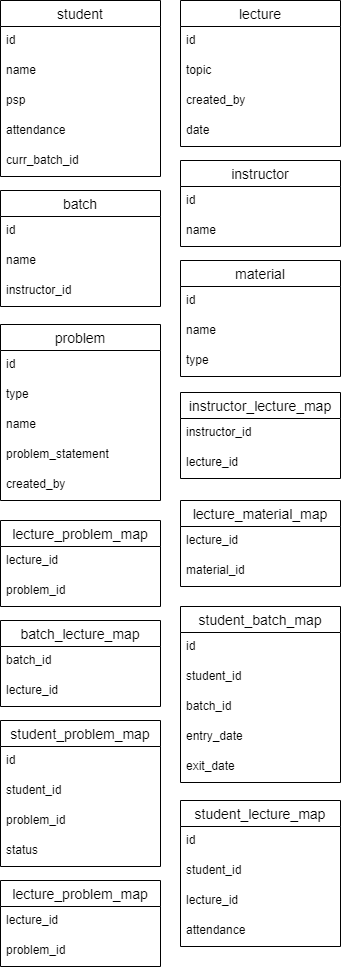

The diagram above was exported from draw.io. Its source (the exported page's mxGraphModel, read from the mxfile embedded in the PNG):
<mxGraphModel dx="1938" dy="693" grid="1" gridSize="10" guides="1" tooltips="1" connect="1" arrows="1" fold="1" page="1" pageScale="1" pageWidth="850" pageHeight="1100" math="0" shadow="0">
  <root>
    <mxCell id="0" />
    <mxCell id="1" parent="0" />
    <mxCell id="tuRn9ERMKXJBteVGcmyc-4" value="student" style="swimlane;fontStyle=0;childLayout=stackLayout;horizontal=1;startSize=26;horizontalStack=0;resizeParent=1;resizeParentMax=0;resizeLast=0;collapsible=1;marginBottom=0;align=center;fontSize=14;" vertex="1" parent="1">
      <mxGeometry x="20" y="20" width="160" height="176" as="geometry">
        <mxRectangle x="20" y="20" width="90" height="30" as="alternateBounds" />
      </mxGeometry>
    </mxCell>
    <mxCell id="tuRn9ERMKXJBteVGcmyc-5" value="id" style="text;strokeColor=none;fillColor=none;spacingLeft=4;spacingRight=4;overflow=hidden;rotatable=0;points=[[0,0.5],[1,0.5]];portConstraint=eastwest;fontSize=12;" vertex="1" parent="tuRn9ERMKXJBteVGcmyc-4">
      <mxGeometry y="26" width="160" height="30" as="geometry" />
    </mxCell>
    <mxCell id="tuRn9ERMKXJBteVGcmyc-6" value="name" style="text;strokeColor=none;fillColor=none;spacingLeft=4;spacingRight=4;overflow=hidden;rotatable=0;points=[[0,0.5],[1,0.5]];portConstraint=eastwest;fontSize=12;" vertex="1" parent="tuRn9ERMKXJBteVGcmyc-4">
      <mxGeometry y="56" width="160" height="30" as="geometry" />
    </mxCell>
    <mxCell id="tuRn9ERMKXJBteVGcmyc-24" value="psp" style="text;strokeColor=none;fillColor=none;spacingLeft=4;spacingRight=4;overflow=hidden;rotatable=0;points=[[0,0.5],[1,0.5]];portConstraint=eastwest;fontSize=12;" vertex="1" parent="tuRn9ERMKXJBteVGcmyc-4">
      <mxGeometry y="86" width="160" height="30" as="geometry" />
    </mxCell>
    <mxCell id="tuRn9ERMKXJBteVGcmyc-23" value="attendance" style="text;strokeColor=none;fillColor=none;spacingLeft=4;spacingRight=4;overflow=hidden;rotatable=0;points=[[0,0.5],[1,0.5]];portConstraint=eastwest;fontSize=12;" vertex="1" parent="tuRn9ERMKXJBteVGcmyc-4">
      <mxGeometry y="116" width="160" height="30" as="geometry" />
    </mxCell>
    <mxCell id="tuRn9ERMKXJBteVGcmyc-8" value="curr_batch_id" style="text;strokeColor=none;fillColor=none;spacingLeft=4;spacingRight=4;overflow=hidden;rotatable=0;points=[[0,0.5],[1,0.5]];portConstraint=eastwest;fontSize=12;" vertex="1" parent="tuRn9ERMKXJBteVGcmyc-4">
      <mxGeometry y="146" width="160" height="30" as="geometry" />
    </mxCell>
    <mxCell id="tuRn9ERMKXJBteVGcmyc-10" value="batch" style="swimlane;fontStyle=0;childLayout=stackLayout;horizontal=1;startSize=26;horizontalStack=0;resizeParent=1;resizeParentMax=0;resizeLast=0;collapsible=1;marginBottom=0;align=center;fontSize=14;" vertex="1" parent="1">
      <mxGeometry x="20" y="210" width="160" height="116" as="geometry" />
    </mxCell>
    <mxCell id="tuRn9ERMKXJBteVGcmyc-11" value="id" style="text;strokeColor=none;fillColor=none;spacingLeft=4;spacingRight=4;overflow=hidden;rotatable=0;points=[[0,0.5],[1,0.5]];portConstraint=eastwest;fontSize=12;" vertex="1" parent="tuRn9ERMKXJBteVGcmyc-10">
      <mxGeometry y="26" width="160" height="30" as="geometry" />
    </mxCell>
    <mxCell id="tuRn9ERMKXJBteVGcmyc-96" value="name" style="text;strokeColor=none;fillColor=none;spacingLeft=4;spacingRight=4;overflow=hidden;rotatable=0;points=[[0,0.5],[1,0.5]];portConstraint=eastwest;fontSize=12;" vertex="1" parent="tuRn9ERMKXJBteVGcmyc-10">
      <mxGeometry y="56" width="160" height="30" as="geometry" />
    </mxCell>
    <mxCell id="tuRn9ERMKXJBteVGcmyc-12" value="instructor_id" style="text;strokeColor=none;fillColor=none;spacingLeft=4;spacingRight=4;overflow=hidden;rotatable=0;points=[[0,0.5],[1,0.5]];portConstraint=eastwest;fontSize=12;" vertex="1" parent="tuRn9ERMKXJBteVGcmyc-10">
      <mxGeometry y="86" width="160" height="30" as="geometry" />
    </mxCell>
    <mxCell id="tuRn9ERMKXJBteVGcmyc-14" value="lecture" style="swimlane;fontStyle=0;childLayout=stackLayout;horizontal=1;startSize=26;horizontalStack=0;resizeParent=1;resizeParentMax=0;resizeLast=0;collapsible=1;marginBottom=0;align=center;fontSize=14;" vertex="1" parent="1">
      <mxGeometry x="200" y="20" width="160" height="146" as="geometry" />
    </mxCell>
    <mxCell id="tuRn9ERMKXJBteVGcmyc-15" value="id" style="text;strokeColor=none;fillColor=none;spacingLeft=4;spacingRight=4;overflow=hidden;rotatable=0;points=[[0,0.5],[1,0.5]];portConstraint=eastwest;fontSize=12;" vertex="1" parent="tuRn9ERMKXJBteVGcmyc-14">
      <mxGeometry y="26" width="160" height="30" as="geometry" />
    </mxCell>
    <mxCell id="tuRn9ERMKXJBteVGcmyc-16" value="topic" style="text;strokeColor=none;fillColor=none;spacingLeft=4;spacingRight=4;overflow=hidden;rotatable=0;points=[[0,0.5],[1,0.5]];portConstraint=eastwest;fontSize=12;" vertex="1" parent="tuRn9ERMKXJBteVGcmyc-14">
      <mxGeometry y="56" width="160" height="30" as="geometry" />
    </mxCell>
    <mxCell id="tuRn9ERMKXJBteVGcmyc-40" value="created_by" style="text;strokeColor=none;fillColor=none;spacingLeft=4;spacingRight=4;overflow=hidden;rotatable=0;points=[[0,0.5],[1,0.5]];portConstraint=eastwest;fontSize=12;" vertex="1" parent="tuRn9ERMKXJBteVGcmyc-14">
      <mxGeometry y="86" width="160" height="30" as="geometry" />
    </mxCell>
    <mxCell id="tuRn9ERMKXJBteVGcmyc-22" value="date" style="text;strokeColor=none;fillColor=none;spacingLeft=4;spacingRight=4;overflow=hidden;rotatable=0;points=[[0,0.5],[1,0.5]];portConstraint=eastwest;fontSize=12;" vertex="1" parent="tuRn9ERMKXJBteVGcmyc-14">
      <mxGeometry y="116" width="160" height="30" as="geometry" />
    </mxCell>
    <mxCell id="tuRn9ERMKXJBteVGcmyc-25" value="problem" style="swimlane;fontStyle=0;childLayout=stackLayout;horizontal=1;startSize=26;horizontalStack=0;resizeParent=1;resizeParentMax=0;resizeLast=0;collapsible=1;marginBottom=0;align=center;fontSize=14;" vertex="1" parent="1">
      <mxGeometry x="20" y="344" width="160" height="176" as="geometry" />
    </mxCell>
    <mxCell id="tuRn9ERMKXJBteVGcmyc-26" value="id" style="text;strokeColor=none;fillColor=none;spacingLeft=4;spacingRight=4;overflow=hidden;rotatable=0;points=[[0,0.5],[1,0.5]];portConstraint=eastwest;fontSize=12;" vertex="1" parent="tuRn9ERMKXJBteVGcmyc-25">
      <mxGeometry y="26" width="160" height="30" as="geometry" />
    </mxCell>
    <mxCell id="tuRn9ERMKXJBteVGcmyc-27" value="type" style="text;strokeColor=none;fillColor=none;spacingLeft=4;spacingRight=4;overflow=hidden;rotatable=0;points=[[0,0.5],[1,0.5]];portConstraint=eastwest;fontSize=12;" vertex="1" parent="tuRn9ERMKXJBteVGcmyc-25">
      <mxGeometry y="56" width="160" height="30" as="geometry" />
    </mxCell>
    <mxCell id="tuRn9ERMKXJBteVGcmyc-59" value="name" style="text;strokeColor=none;fillColor=none;spacingLeft=4;spacingRight=4;overflow=hidden;rotatable=0;points=[[0,0.5],[1,0.5]];portConstraint=eastwest;fontSize=12;" vertex="1" parent="tuRn9ERMKXJBteVGcmyc-25">
      <mxGeometry y="86" width="160" height="30" as="geometry" />
    </mxCell>
    <mxCell id="tuRn9ERMKXJBteVGcmyc-104" value="problem_statement" style="text;strokeColor=none;fillColor=none;spacingLeft=4;spacingRight=4;overflow=hidden;rotatable=0;points=[[0,0.5],[1,0.5]];portConstraint=eastwest;fontSize=12;" vertex="1" parent="tuRn9ERMKXJBteVGcmyc-25">
      <mxGeometry y="116" width="160" height="30" as="geometry" />
    </mxCell>
    <mxCell id="tuRn9ERMKXJBteVGcmyc-29" value="created_by" style="text;strokeColor=none;fillColor=none;spacingLeft=4;spacingRight=4;overflow=hidden;rotatable=0;points=[[0,0.5],[1,0.5]];portConstraint=eastwest;fontSize=12;" vertex="1" parent="tuRn9ERMKXJBteVGcmyc-25">
      <mxGeometry y="146" width="160" height="30" as="geometry" />
    </mxCell>
    <mxCell id="tuRn9ERMKXJBteVGcmyc-31" value="instructor" style="swimlane;fontStyle=0;childLayout=stackLayout;horizontal=1;startSize=26;horizontalStack=0;resizeParent=1;resizeParentMax=0;resizeLast=0;collapsible=1;marginBottom=0;align=center;fontSize=14;" vertex="1" parent="1">
      <mxGeometry x="200" y="180" width="160" height="86" as="geometry" />
    </mxCell>
    <mxCell id="tuRn9ERMKXJBteVGcmyc-32" value="id" style="text;strokeColor=none;fillColor=none;spacingLeft=4;spacingRight=4;overflow=hidden;rotatable=0;points=[[0,0.5],[1,0.5]];portConstraint=eastwest;fontSize=12;" vertex="1" parent="tuRn9ERMKXJBteVGcmyc-31">
      <mxGeometry y="26" width="160" height="30" as="geometry" />
    </mxCell>
    <mxCell id="tuRn9ERMKXJBteVGcmyc-33" value="name" style="text;strokeColor=none;fillColor=none;spacingLeft=4;spacingRight=4;overflow=hidden;rotatable=0;points=[[0,0.5],[1,0.5]];portConstraint=eastwest;fontSize=12;" vertex="1" parent="tuRn9ERMKXJBteVGcmyc-31">
      <mxGeometry y="56" width="160" height="30" as="geometry" />
    </mxCell>
    <mxCell id="tuRn9ERMKXJBteVGcmyc-41" value="student_problem_map" style="swimlane;fontStyle=0;childLayout=stackLayout;horizontal=1;startSize=26;horizontalStack=0;resizeParent=1;resizeParentMax=0;resizeLast=0;collapsible=1;marginBottom=0;align=center;fontSize=14;" vertex="1" parent="1">
      <mxGeometry x="20" y="740" width="160" height="146" as="geometry" />
    </mxCell>
    <mxCell id="tuRn9ERMKXJBteVGcmyc-42" value="id" style="text;strokeColor=none;fillColor=none;spacingLeft=4;spacingRight=4;overflow=hidden;rotatable=0;points=[[0,0.5],[1,0.5]];portConstraint=eastwest;fontSize=12;" vertex="1" parent="tuRn9ERMKXJBteVGcmyc-41">
      <mxGeometry y="26" width="160" height="30" as="geometry" />
    </mxCell>
    <mxCell id="tuRn9ERMKXJBteVGcmyc-43" value="student_id" style="text;strokeColor=none;fillColor=none;spacingLeft=4;spacingRight=4;overflow=hidden;rotatable=0;points=[[0,0.5],[1,0.5]];portConstraint=eastwest;fontSize=12;" vertex="1" parent="tuRn9ERMKXJBteVGcmyc-41">
      <mxGeometry y="56" width="160" height="30" as="geometry" />
    </mxCell>
    <mxCell id="tuRn9ERMKXJBteVGcmyc-66" value="problem_id" style="text;strokeColor=none;fillColor=none;spacingLeft=4;spacingRight=4;overflow=hidden;rotatable=0;points=[[0,0.5],[1,0.5]];portConstraint=eastwest;fontSize=12;" vertex="1" parent="tuRn9ERMKXJBteVGcmyc-41">
      <mxGeometry y="86" width="160" height="30" as="geometry" />
    </mxCell>
    <mxCell id="tuRn9ERMKXJBteVGcmyc-44" value="status" style="text;strokeColor=none;fillColor=none;spacingLeft=4;spacingRight=4;overflow=hidden;rotatable=0;points=[[0,0.5],[1,0.5]];portConstraint=eastwest;fontSize=12;" vertex="1" parent="tuRn9ERMKXJBteVGcmyc-41">
      <mxGeometry y="116" width="160" height="30" as="geometry" />
    </mxCell>
    <mxCell id="tuRn9ERMKXJBteVGcmyc-45" value="material" style="swimlane;fontStyle=0;childLayout=stackLayout;horizontal=1;startSize=26;horizontalStack=0;resizeParent=1;resizeParentMax=0;resizeLast=0;collapsible=1;marginBottom=0;align=center;fontSize=14;" vertex="1" parent="1">
      <mxGeometry x="200" y="280" width="160" height="116" as="geometry" />
    </mxCell>
    <mxCell id="tuRn9ERMKXJBteVGcmyc-46" value="id" style="text;strokeColor=none;fillColor=none;spacingLeft=4;spacingRight=4;overflow=hidden;rotatable=0;points=[[0,0.5],[1,0.5]];portConstraint=eastwest;fontSize=12;" vertex="1" parent="tuRn9ERMKXJBteVGcmyc-45">
      <mxGeometry y="26" width="160" height="30" as="geometry" />
    </mxCell>
    <mxCell id="tuRn9ERMKXJBteVGcmyc-47" value="name" style="text;strokeColor=none;fillColor=none;spacingLeft=4;spacingRight=4;overflow=hidden;rotatable=0;points=[[0,0.5],[1,0.5]];portConstraint=eastwest;fontSize=12;" vertex="1" parent="tuRn9ERMKXJBteVGcmyc-45">
      <mxGeometry y="56" width="160" height="30" as="geometry" />
    </mxCell>
    <mxCell id="tuRn9ERMKXJBteVGcmyc-48" value="type" style="text;strokeColor=none;fillColor=none;spacingLeft=4;spacingRight=4;overflow=hidden;rotatable=0;points=[[0,0.5],[1,0.5]];portConstraint=eastwest;fontSize=12;" vertex="1" parent="tuRn9ERMKXJBteVGcmyc-45">
      <mxGeometry y="86" width="160" height="30" as="geometry" />
    </mxCell>
    <mxCell id="tuRn9ERMKXJBteVGcmyc-62" value="student_batch_map" style="swimlane;fontStyle=0;childLayout=stackLayout;horizontal=1;startSize=26;horizontalStack=0;resizeParent=1;resizeParentMax=0;resizeLast=0;collapsible=1;marginBottom=0;align=center;fontSize=14;" vertex="1" parent="1">
      <mxGeometry x="200" y="626" width="160" height="176" as="geometry" />
    </mxCell>
    <mxCell id="tuRn9ERMKXJBteVGcmyc-72" value="id" style="text;strokeColor=none;fillColor=none;spacingLeft=4;spacingRight=4;overflow=hidden;rotatable=0;points=[[0,0.5],[1,0.5]];portConstraint=eastwest;fontSize=12;" vertex="1" parent="tuRn9ERMKXJBteVGcmyc-62">
      <mxGeometry y="26" width="160" height="30" as="geometry" />
    </mxCell>
    <mxCell id="tuRn9ERMKXJBteVGcmyc-73" value="student_id" style="text;strokeColor=none;fillColor=none;spacingLeft=4;spacingRight=4;overflow=hidden;rotatable=0;points=[[0,0.5],[1,0.5]];portConstraint=eastwest;fontSize=12;" vertex="1" parent="tuRn9ERMKXJBteVGcmyc-62">
      <mxGeometry y="56" width="160" height="30" as="geometry" />
    </mxCell>
    <mxCell id="tuRn9ERMKXJBteVGcmyc-64" value="batch_id" style="text;strokeColor=none;fillColor=none;spacingLeft=4;spacingRight=4;overflow=hidden;rotatable=0;points=[[0,0.5],[1,0.5]];portConstraint=eastwest;fontSize=12;" vertex="1" parent="tuRn9ERMKXJBteVGcmyc-62">
      <mxGeometry y="86" width="160" height="30" as="geometry" />
    </mxCell>
    <mxCell id="tuRn9ERMKXJBteVGcmyc-74" value="entry_date" style="text;strokeColor=none;fillColor=none;spacingLeft=4;spacingRight=4;overflow=hidden;rotatable=0;points=[[0,0.5],[1,0.5]];portConstraint=eastwest;fontSize=12;" vertex="1" parent="tuRn9ERMKXJBteVGcmyc-62">
      <mxGeometry y="116" width="160" height="30" as="geometry" />
    </mxCell>
    <mxCell id="tuRn9ERMKXJBteVGcmyc-63" value="exit_date" style="text;strokeColor=none;fillColor=none;spacingLeft=4;spacingRight=4;overflow=hidden;rotatable=0;points=[[0,0.5],[1,0.5]];portConstraint=eastwest;fontSize=12;" vertex="1" parent="tuRn9ERMKXJBteVGcmyc-62">
      <mxGeometry y="146" width="160" height="30" as="geometry" />
    </mxCell>
    <mxCell id="tuRn9ERMKXJBteVGcmyc-67" value="student_lecture_map" style="swimlane;fontStyle=0;childLayout=stackLayout;horizontal=1;startSize=26;horizontalStack=0;resizeParent=1;resizeParentMax=0;resizeLast=0;collapsible=1;marginBottom=0;align=center;fontSize=14;" vertex="1" parent="1">
      <mxGeometry x="200" y="820" width="160" height="146" as="geometry" />
    </mxCell>
    <mxCell id="tuRn9ERMKXJBteVGcmyc-68" value="id" style="text;strokeColor=none;fillColor=none;spacingLeft=4;spacingRight=4;overflow=hidden;rotatable=0;points=[[0,0.5],[1,0.5]];portConstraint=eastwest;fontSize=12;" vertex="1" parent="tuRn9ERMKXJBteVGcmyc-67">
      <mxGeometry y="26" width="160" height="30" as="geometry" />
    </mxCell>
    <mxCell id="tuRn9ERMKXJBteVGcmyc-69" value="student_id" style="text;strokeColor=none;fillColor=none;spacingLeft=4;spacingRight=4;overflow=hidden;rotatable=0;points=[[0,0.5],[1,0.5]];portConstraint=eastwest;fontSize=12;" vertex="1" parent="tuRn9ERMKXJBteVGcmyc-67">
      <mxGeometry y="56" width="160" height="30" as="geometry" />
    </mxCell>
    <mxCell id="tuRn9ERMKXJBteVGcmyc-70" value="lecture_id" style="text;strokeColor=none;fillColor=none;spacingLeft=4;spacingRight=4;overflow=hidden;rotatable=0;points=[[0,0.5],[1,0.5]];portConstraint=eastwest;fontSize=12;" vertex="1" parent="tuRn9ERMKXJBteVGcmyc-67">
      <mxGeometry y="86" width="160" height="30" as="geometry" />
    </mxCell>
    <mxCell id="tuRn9ERMKXJBteVGcmyc-71" value="attendance" style="text;strokeColor=none;fillColor=none;spacingLeft=4;spacingRight=4;overflow=hidden;rotatable=0;points=[[0,0.5],[1,0.5]];portConstraint=eastwest;fontSize=12;" vertex="1" parent="tuRn9ERMKXJBteVGcmyc-67">
      <mxGeometry y="116" width="160" height="30" as="geometry" />
    </mxCell>
    <mxCell id="tuRn9ERMKXJBteVGcmyc-75" value="batch_lecture_map" style="swimlane;fontStyle=0;childLayout=stackLayout;horizontal=1;startSize=26;horizontalStack=0;resizeParent=1;resizeParentMax=0;resizeLast=0;collapsible=1;marginBottom=0;align=center;fontSize=14;" vertex="1" parent="1">
      <mxGeometry x="20" y="640" width="160" height="86" as="geometry" />
    </mxCell>
    <mxCell id="tuRn9ERMKXJBteVGcmyc-76" value="batch_id" style="text;strokeColor=none;fillColor=none;spacingLeft=4;spacingRight=4;overflow=hidden;rotatable=0;points=[[0,0.5],[1,0.5]];portConstraint=eastwest;fontSize=12;" vertex="1" parent="tuRn9ERMKXJBteVGcmyc-75">
      <mxGeometry y="26" width="160" height="30" as="geometry" />
    </mxCell>
    <mxCell id="tuRn9ERMKXJBteVGcmyc-77" value="lecture_id" style="text;strokeColor=none;fillColor=none;spacingLeft=4;spacingRight=4;overflow=hidden;rotatable=0;points=[[0,0.5],[1,0.5]];portConstraint=eastwest;fontSize=12;" vertex="1" parent="tuRn9ERMKXJBteVGcmyc-75">
      <mxGeometry y="56" width="160" height="30" as="geometry" />
    </mxCell>
    <mxCell id="tuRn9ERMKXJBteVGcmyc-79" value="lecture_problem_map" style="swimlane;fontStyle=0;childLayout=stackLayout;horizontal=1;startSize=26;horizontalStack=0;resizeParent=1;resizeParentMax=0;resizeLast=0;collapsible=1;marginBottom=0;align=center;fontSize=14;" vertex="1" parent="1">
      <mxGeometry x="20" y="540" width="160" height="86" as="geometry" />
    </mxCell>
    <mxCell id="tuRn9ERMKXJBteVGcmyc-80" value="lecture_id" style="text;strokeColor=none;fillColor=none;spacingLeft=4;spacingRight=4;overflow=hidden;rotatable=0;points=[[0,0.5],[1,0.5]];portConstraint=eastwest;fontSize=12;" vertex="1" parent="tuRn9ERMKXJBteVGcmyc-79">
      <mxGeometry y="26" width="160" height="30" as="geometry" />
    </mxCell>
    <mxCell id="tuRn9ERMKXJBteVGcmyc-81" value="problem_id" style="text;strokeColor=none;fillColor=none;spacingLeft=4;spacingRight=4;overflow=hidden;rotatable=0;points=[[0,0.5],[1,0.5]];portConstraint=eastwest;fontSize=12;" vertex="1" parent="tuRn9ERMKXJBteVGcmyc-79">
      <mxGeometry y="56" width="160" height="30" as="geometry" />
    </mxCell>
    <mxCell id="tuRn9ERMKXJBteVGcmyc-83" value="lecture_material_map" style="swimlane;fontStyle=0;childLayout=stackLayout;horizontal=1;startSize=26;horizontalStack=0;resizeParent=1;resizeParentMax=0;resizeLast=0;collapsible=1;marginBottom=0;align=center;fontSize=14;" vertex="1" parent="1">
      <mxGeometry x="200" y="520" width="160" height="86" as="geometry" />
    </mxCell>
    <mxCell id="tuRn9ERMKXJBteVGcmyc-84" value="lecture_id" style="text;strokeColor=none;fillColor=none;spacingLeft=4;spacingRight=4;overflow=hidden;rotatable=0;points=[[0,0.5],[1,0.5]];portConstraint=eastwest;fontSize=12;" vertex="1" parent="tuRn9ERMKXJBteVGcmyc-83">
      <mxGeometry y="26" width="160" height="30" as="geometry" />
    </mxCell>
    <mxCell id="tuRn9ERMKXJBteVGcmyc-85" value="material_id" style="text;strokeColor=none;fillColor=none;spacingLeft=4;spacingRight=4;overflow=hidden;rotatable=0;points=[[0,0.5],[1,0.5]];portConstraint=eastwest;fontSize=12;" vertex="1" parent="tuRn9ERMKXJBteVGcmyc-83">
      <mxGeometry y="56" width="160" height="30" as="geometry" />
    </mxCell>
    <mxCell id="tuRn9ERMKXJBteVGcmyc-88" value="lecture_problem_map" style="swimlane;fontStyle=0;childLayout=stackLayout;horizontal=1;startSize=26;horizontalStack=0;resizeParent=1;resizeParentMax=0;resizeLast=0;collapsible=1;marginBottom=0;align=center;fontSize=14;" vertex="1" parent="1">
      <mxGeometry x="20" y="900" width="160" height="86" as="geometry" />
    </mxCell>
    <mxCell id="tuRn9ERMKXJBteVGcmyc-89" value="lecture_id" style="text;strokeColor=none;fillColor=none;spacingLeft=4;spacingRight=4;overflow=hidden;rotatable=0;points=[[0,0.5],[1,0.5]];portConstraint=eastwest;fontSize=12;" vertex="1" parent="tuRn9ERMKXJBteVGcmyc-88">
      <mxGeometry y="26" width="160" height="30" as="geometry" />
    </mxCell>
    <mxCell id="tuRn9ERMKXJBteVGcmyc-90" value="problem_id" style="text;strokeColor=none;fillColor=none;spacingLeft=4;spacingRight=4;overflow=hidden;rotatable=0;points=[[0,0.5],[1,0.5]];portConstraint=eastwest;fontSize=12;" vertex="1" parent="tuRn9ERMKXJBteVGcmyc-88">
      <mxGeometry y="56" width="160" height="30" as="geometry" />
    </mxCell>
    <mxCell id="tuRn9ERMKXJBteVGcmyc-97" value="instructor_lecture_map" style="swimlane;fontStyle=0;childLayout=stackLayout;horizontal=1;startSize=26;horizontalStack=0;resizeParent=1;resizeParentMax=0;resizeLast=0;collapsible=1;marginBottom=0;align=center;fontSize=14;" vertex="1" parent="1">
      <mxGeometry x="200" y="412" width="160" height="86" as="geometry" />
    </mxCell>
    <mxCell id="tuRn9ERMKXJBteVGcmyc-101" value="instructor_id" style="text;strokeColor=none;fillColor=none;spacingLeft=4;spacingRight=4;overflow=hidden;rotatable=0;points=[[0,0.5],[1,0.5]];portConstraint=eastwest;fontSize=12;" vertex="1" parent="tuRn9ERMKXJBteVGcmyc-97">
      <mxGeometry y="26" width="160" height="30" as="geometry" />
    </mxCell>
    <mxCell id="tuRn9ERMKXJBteVGcmyc-100" value="lecture_id" style="text;strokeColor=none;fillColor=none;spacingLeft=4;spacingRight=4;overflow=hidden;rotatable=0;points=[[0,0.5],[1,0.5]];portConstraint=eastwest;fontSize=12;" vertex="1" parent="tuRn9ERMKXJBteVGcmyc-97">
      <mxGeometry y="56" width="160" height="30" as="geometry" />
    </mxCell>
  </root>
</mxGraphModel>